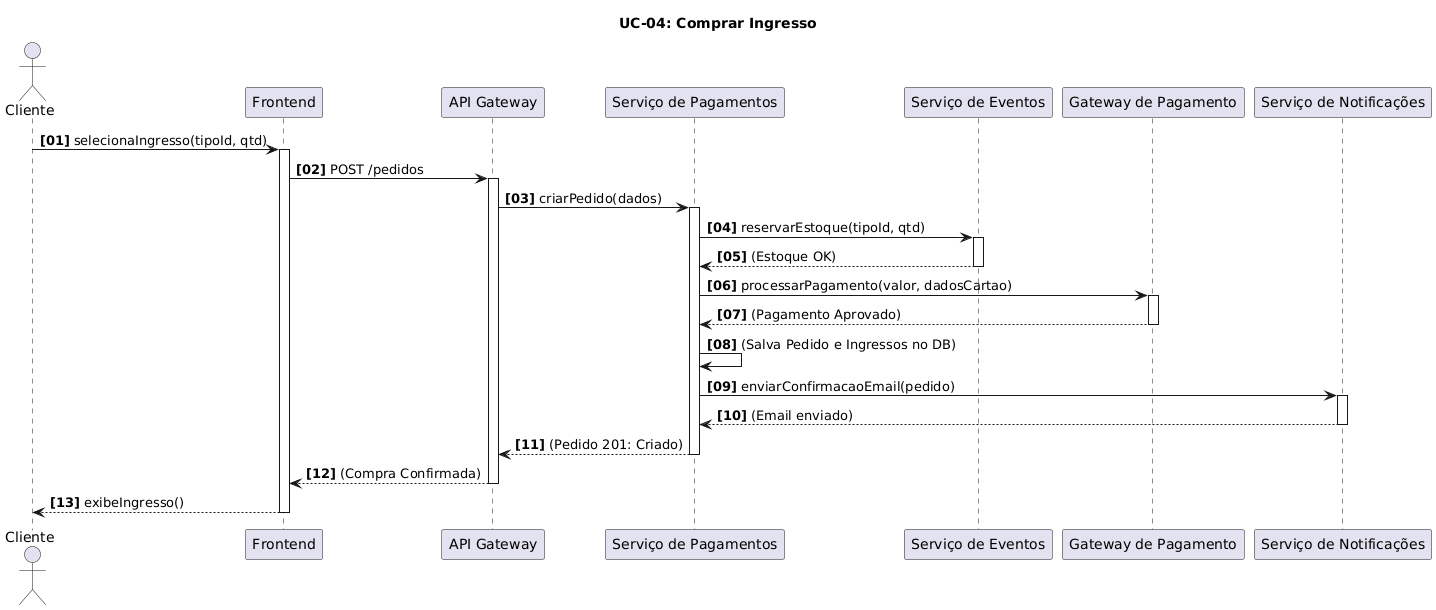

The diagram above was rendered by PlantUML. Its source (embedded in the PNG):
@startuml
' Diagrama de Sequência: UC-04: Comprar Ingresso (Seção 3.4)
title UC-04: Comprar Ingresso

autonumber "<b>[00]</b>"

actor Cliente
participant "Frontend" as Frontend
participant "API Gateway" as Gateway
participant "Serviço de Pagamentos" as PagamentosSvc
participant "Serviço de Eventos" as EventosSvc
participant "Gateway de Pagamento" as PagamentoExterno
participant "Serviço de Notificações" as NotifySvc

Cliente -> Frontend: selecionaIngresso(tipoId, qtd)
activate Frontend

Frontend -> Gateway: POST /pedidos
activate Gateway

Gateway -> PagamentosSvc: criarPedido(dados)
activate PagamentosSvc

' Verifica o estoque ANTES de cobrar
PagamentosSvc -> EventosSvc: reservarEstoque(tipoId, qtd)
activate EventosSvc
EventosSvc --> PagamentosSvc: (Estoque OK)
deactivate EventosSvc

' Prossegue para o pagamento
PagamentosSvc -> PagamentoExterno: processarPagamento(valor, dadosCartao)
activate PagamentoExterno
PagamentoExterno --> PagamentosSvc: (Pagamento Aprovado)
deactivate PagamentoExterno

PagamentosSvc -> PagamentosSvc: (Salva Pedido e Ingressos no DB)
PagamentosSvc -> NotifySvc: enviarConfirmacaoEmail(pedido)
activate NotifySvc
NotifySvc --> PagamentosSvc: (Email enviado)
deactivate NotifySvc

PagamentosSvc --> Gateway: (Pedido 201: Criado)
deactivate PagamentosSvc

Gateway --> Frontend: (Compra Confirmada)
deactivate Gateway

Frontend --> Cliente: exibeIngresso()
deactivate Frontend
@enduml